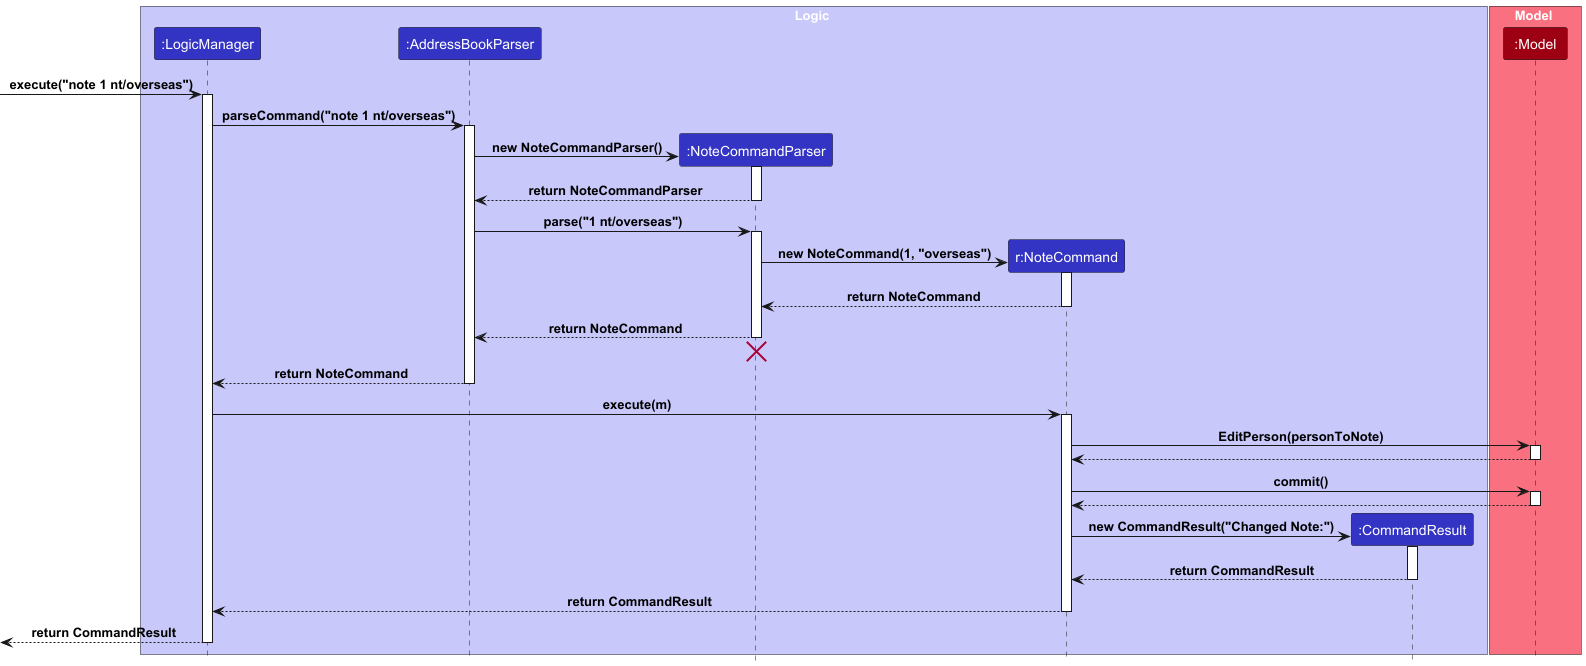

The diagram above was rendered by PlantUML. Its source (embedded in the PNG):
@startuml
!include style.puml

box Logic LOGIC_COLOR_T1
participant ":LogicManager" as LogicManager LOGIC_COLOR
participant ":AddressBookParser" as AddressBookParser LOGIC_COLOR
participant ":NoteCommandParser" as NoteCommandParser LOGIC_COLOR
participant "r:NoteCommand" as NoteCommand LOGIC_COLOR
participant ":CommandResult" as CommandResult LOGIC_COLOR
end box

box Model MODEL_COLOR_T1
participant ":Model" as Model MODEL_COLOR
end box
[-> LogicManager : execute("note 1 nt/overseas")
activate LogicManager

LogicManager -> AddressBookParser : parseCommand("note 1 nt/overseas")
activate AddressBookParser

create NoteCommandParser
AddressBookParser -> NoteCommandParser : new NoteCommandParser()
activate NoteCommandParser

NoteCommandParser --> AddressBookParser : return NoteCommandParser
deactivate NoteCommandParser

AddressBookParser -> NoteCommandParser : parse("1 nt/overseas")
activate NoteCommandParser

create NoteCommand
NoteCommandParser -> NoteCommand : new NoteCommand(1, "overseas")
activate NoteCommand

NoteCommand --> NoteCommandParser : return NoteCommand
deactivate NoteCommand

NoteCommandParser --> AddressBookParser : return NoteCommand
deactivate NoteCommandParser

NoteCommandParser -[hidden]-> AddressBookParser
destroy NoteCommandParser

AddressBookParser --> LogicManager : return NoteCommand
deactivate AddressBookParser

LogicManager -> NoteCommand : execute(m)
activate NoteCommand

NoteCommand -> Model : EditPerson(personToNote)
activate Model

Model --> NoteCommand
deactivate Model

NoteCommand -> Model : commit()
activate Model

Model --> NoteCommand
deactivate Model

create CommandResult
NoteCommand -> CommandResult : new CommandResult("Changed Note:")
activate CommandResult

CommandResult --> NoteCommand : return CommandResult
deactivate CommandResult

NoteCommand --> LogicManager : return CommandResult
deactivate NoteCommand

[<--LogicManager : return CommandResult
deactivate LogicManager
@enduml